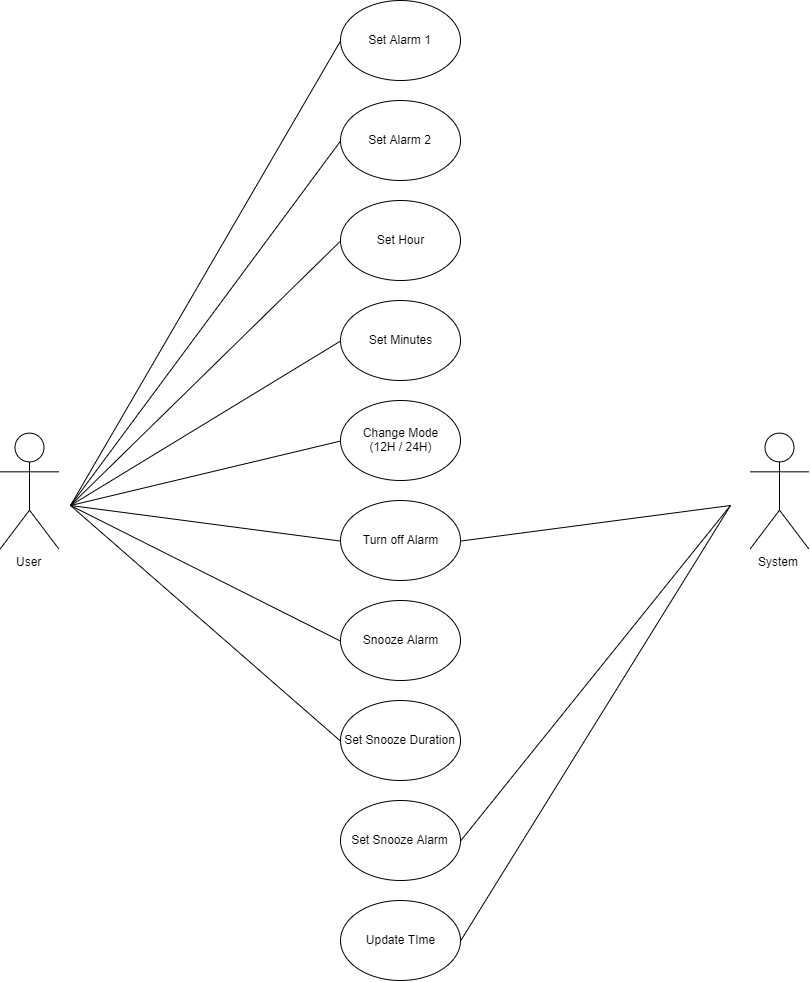

The diagram above was exported from draw.io. Its source (the exported page's mxGraphModel, read from the mxfile embedded in the PNG):
<mxGraphModel dx="2380" dy="1843" grid="1" gridSize="10" guides="1" tooltips="1" connect="1" arrows="1" fold="1" page="1" pageScale="1" pageWidth="1100" pageHeight="850" background="#ffffff" math="0" shadow="0">
  <root>
    <mxCell id="0" />
    <mxCell id="1" parent="0" />
    <mxCell id="2" value="User" style="shape=umlActor;verticalLabelPosition=bottom;labelBackgroundColor=#ffffff;verticalAlign=top;html=1;" vertex="1" parent="1">
      <mxGeometry x="150" y="368" width="58" height="115" as="geometry" />
    </mxCell>
    <mxCell id="4" value="Set Alarm 1" style="ellipse;whiteSpace=wrap;html=1;" vertex="1" parent="1">
      <mxGeometry x="490" y="-65" width="120" height="80" as="geometry" />
    </mxCell>
    <mxCell id="5" value="Set Alarm 2" style="ellipse;whiteSpace=wrap;html=1;" vertex="1" parent="1">
      <mxGeometry x="490" y="35" width="120" height="80" as="geometry" />
    </mxCell>
    <mxCell id="6" value="Set Hour" style="ellipse;whiteSpace=wrap;html=1;" vertex="1" parent="1">
      <mxGeometry x="490" y="135" width="120" height="80" as="geometry" />
    </mxCell>
    <mxCell id="9" value="Set Minutes" style="ellipse;whiteSpace=wrap;html=1;" vertex="1" parent="1">
      <mxGeometry x="490" y="235" width="120" height="80" as="geometry" />
    </mxCell>
    <mxCell id="10" value="Change Mode&lt;div&gt;(12H / 24H)&lt;/div&gt;" style="ellipse;whiteSpace=wrap;html=1;" vertex="1" parent="1">
      <mxGeometry x="490" y="335" width="120" height="80" as="geometry" />
    </mxCell>
    <mxCell id="11" value="Turn off Alarm" style="ellipse;whiteSpace=wrap;html=1;" vertex="1" parent="1">
      <mxGeometry x="490" y="435" width="120" height="80" as="geometry" />
    </mxCell>
    <mxCell id="12" value="Snooze Alarm" style="ellipse;whiteSpace=wrap;html=1;" vertex="1" parent="1">
      <mxGeometry x="490" y="535" width="120" height="80" as="geometry" />
    </mxCell>
    <mxCell id="13" value="Set Snooze Duration" style="ellipse;whiteSpace=wrap;html=1;" vertex="1" parent="1">
      <mxGeometry x="490" y="635" width="120" height="80" as="geometry" />
    </mxCell>
    <mxCell id="14" value="Set Snooze Alarm" style="ellipse;whiteSpace=wrap;html=1;" vertex="1" parent="1">
      <mxGeometry x="490" y="735" width="120" height="80" as="geometry" />
    </mxCell>
    <mxCell id="15" value="System" style="shape=umlActor;verticalLabelPosition=bottom;labelBackgroundColor=#ffffff;verticalAlign=top;html=1;" vertex="1" parent="1">
      <mxGeometry x="900" y="368" width="58" height="115" as="geometry" />
    </mxCell>
    <mxCell id="16" value="Update TIme" style="ellipse;whiteSpace=wrap;html=1;" vertex="1" parent="1">
      <mxGeometry x="490" y="835" width="120" height="80" as="geometry" />
    </mxCell>
    <mxCell id="18" value="" style="endArrow=none;html=1;entryX=0;entryY=0.5;" edge="1" parent="1" target="4">
      <mxGeometry width="50" height="50" relative="1" as="geometry">
        <mxPoint x="220" y="440" as="sourcePoint" />
        <mxPoint x="310" y="630" as="targetPoint" />
      </mxGeometry>
    </mxCell>
    <mxCell id="19" value="" style="endArrow=none;html=1;entryX=0;entryY=0.5;" edge="1" parent="1" target="5">
      <mxGeometry width="50" height="50" relative="1" as="geometry">
        <mxPoint x="220" y="440" as="sourcePoint" />
        <mxPoint x="500" y="-64.42857142857133" as="targetPoint" />
      </mxGeometry>
    </mxCell>
    <mxCell id="20" value="" style="endArrow=none;html=1;entryX=0;entryY=0.5;" edge="1" parent="1" target="6">
      <mxGeometry width="50" height="50" relative="1" as="geometry">
        <mxPoint x="220" y="440" as="sourcePoint" />
        <mxPoint x="510" y="-54.42857142857133" as="targetPoint" />
      </mxGeometry>
    </mxCell>
    <mxCell id="21" value="" style="endArrow=none;html=1;entryX=0;entryY=0.5;" edge="1" parent="1" target="9">
      <mxGeometry width="50" height="50" relative="1" as="geometry">
        <mxPoint x="220" y="440" as="sourcePoint" />
        <mxPoint x="520" y="-44.42857142857133" as="targetPoint" />
      </mxGeometry>
    </mxCell>
    <mxCell id="22" value="" style="endArrow=none;html=1;entryX=0;entryY=0.5;" edge="1" parent="1" target="10">
      <mxGeometry width="50" height="50" relative="1" as="geometry">
        <mxPoint x="220" y="440" as="sourcePoint" />
        <mxPoint x="530" y="-34.42857142857133" as="targetPoint" />
      </mxGeometry>
    </mxCell>
    <mxCell id="23" value="" style="endArrow=none;html=1;entryX=0;entryY=0.5;" edge="1" parent="1" target="11">
      <mxGeometry width="50" height="50" relative="1" as="geometry">
        <mxPoint x="220" y="440" as="sourcePoint" />
        <mxPoint x="540" y="-24.42857142857133" as="targetPoint" />
      </mxGeometry>
    </mxCell>
    <mxCell id="24" value="" style="endArrow=none;html=1;entryX=0;entryY=0.5;" edge="1" parent="1" target="12">
      <mxGeometry width="50" height="50" relative="1" as="geometry">
        <mxPoint x="220" y="440" as="sourcePoint" />
        <mxPoint x="550" y="-14.428571428571331" as="targetPoint" />
      </mxGeometry>
    </mxCell>
    <mxCell id="25" value="" style="endArrow=none;html=1;entryX=0;entryY=0.5;" edge="1" parent="1" target="13">
      <mxGeometry width="50" height="50" relative="1" as="geometry">
        <mxPoint x="220" y="440" as="sourcePoint" />
        <mxPoint x="560" y="-4.428571428571331" as="targetPoint" />
      </mxGeometry>
    </mxCell>
    <mxCell id="27" value="" style="endArrow=none;html=1;entryX=1;entryY=0.5;" edge="1" parent="1" target="11">
      <mxGeometry width="50" height="50" relative="1" as="geometry">
        <mxPoint x="880" y="440" as="sourcePoint" />
        <mxPoint x="500" y="685.5714285714289" as="targetPoint" />
      </mxGeometry>
    </mxCell>
    <mxCell id="28" value="" style="endArrow=none;html=1;entryX=1;entryY=0.5;" edge="1" parent="1" target="14">
      <mxGeometry width="50" height="50" relative="1" as="geometry">
        <mxPoint x="880" y="440" as="sourcePoint" />
        <mxPoint x="620" y="485.5714285714289" as="targetPoint" />
      </mxGeometry>
    </mxCell>
    <mxCell id="29" value="" style="endArrow=none;html=1;entryX=1;entryY=0.5;" edge="1" parent="1" target="16">
      <mxGeometry width="50" height="50" relative="1" as="geometry">
        <mxPoint x="880" y="440" as="sourcePoint" />
        <mxPoint x="630" y="495.5714285714289" as="targetPoint" />
      </mxGeometry>
    </mxCell>
  </root>
</mxGraphModel>